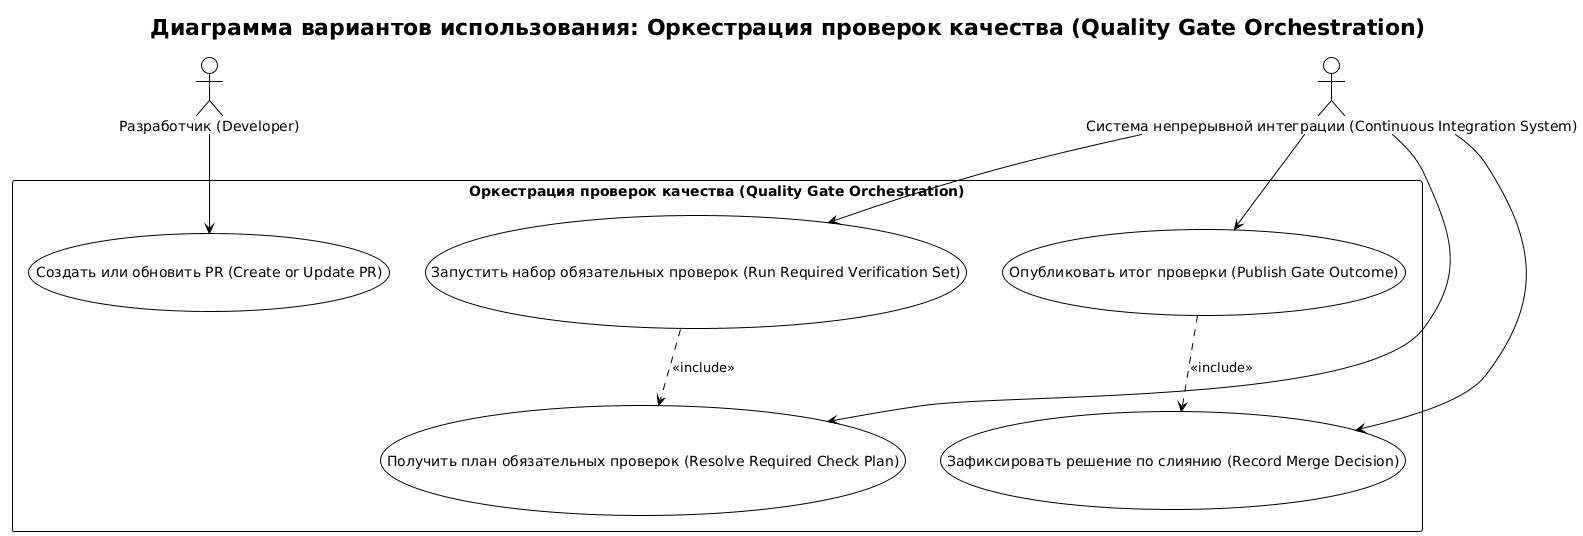

The diagram above was rendered by PlantUML. Its source (embedded in the PNG):
@startuml quality-gate-orchestration-overview
!theme plain
skinparam backgroundColor #FFFFFF
title Диаграмма вариантов использования: Оркестрация проверок качества (Quality Gate Orchestration)

actor "Разработчик (Developer)" as Dev
actor "Система непрерывной интеграции (Continuous Integration System)" as CI

rectangle "Оркестрация проверок качества (Quality Gate Orchestration)" {
  usecase "Создать или обновить PR (Create or Update PR)" as UC1
  usecase "Получить план обязательных проверок (Resolve Required Check Plan)" as UC2
  usecase "Запустить набор обязательных проверок (Run Required Verification Set)" as UC3
  usecase "Зафиксировать решение по слиянию (Record Merge Decision)" as UC4
  usecase "Опубликовать итог проверки (Publish Gate Outcome)" as UC5
}

Dev --> UC1
CI --> UC2
CI --> UC3
CI --> UC4
CI --> UC5

UC3 ..> UC2 : <<include>>
UC5 ..> UC4 : <<include>>

@enduml